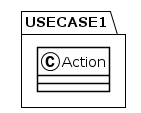

The diagram above was rendered by PlantUML. Its source (embedded in the PNG):
@startuml
!theme plain
package USECASE1 {
class Action {
}
}
@enduml